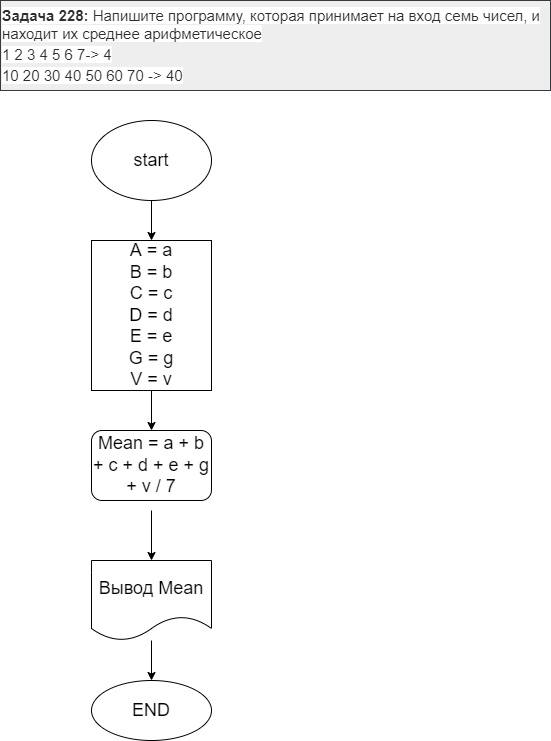

The diagram above was exported from draw.io. Its source (the exported page's mxGraphModel, read from the mxfile embedded in the PNG):
<mxGraphModel dx="734" dy="478" grid="1" gridSize="10" guides="1" tooltips="1" connect="1" arrows="1" fold="1" page="1" pageScale="1" pageWidth="827" pageHeight="1169" math="0" shadow="0">
  <root>
    <mxCell id="0" />
    <mxCell id="1" parent="0" />
    <mxCell id="2" value="&lt;strong style=&quot;box-sizing: border-box; font-weight: 700; color: rgb(44, 45, 48); font-family: roboto, &amp;quot;san francisco&amp;quot;, &amp;quot;helvetica neue&amp;quot;, helvetica, arial; font-size: 15px; font-style: normal; letter-spacing: normal; text-indent: 0px; text-transform: none; word-spacing: 0px; background-color: rgb(255, 255, 255);&quot;&gt;Задача 228:&lt;/strong&gt;&lt;span style=&quot;color: rgb(44, 45, 48); font-family: roboto, &amp;quot;san francisco&amp;quot;, &amp;quot;helvetica neue&amp;quot;, helvetica, arial; font-size: 15px; font-style: normal; font-weight: 400; letter-spacing: normal; text-indent: 0px; text-transform: none; word-spacing: 0px; background-color: rgb(255, 255, 255); display: inline; float: none;&quot;&gt;&lt;span&gt;&amp;nbsp;&lt;/span&gt;Напишите программу, которая принимает на вход семь чисел, и находит их среднее арифметическое&lt;/span&gt;&lt;br style=&quot;box-sizing: border-box; color: rgb(44, 45, 48); font-family: roboto, &amp;quot;san francisco&amp;quot;, &amp;quot;helvetica neue&amp;quot;, helvetica, arial; font-size: 15px; font-style: normal; font-weight: 400; letter-spacing: normal; text-indent: 0px; text-transform: none; word-spacing: 0px; background-color: rgb(255, 255, 255);&quot;&gt;&lt;span style=&quot;color: rgb(44, 45, 48); font-family: roboto, &amp;quot;san francisco&amp;quot;, &amp;quot;helvetica neue&amp;quot;, helvetica, arial; font-size: 15px; font-style: normal; font-weight: 400; letter-spacing: normal; text-indent: 0px; text-transform: none; word-spacing: 0px; background-color: rgb(255, 255, 255); display: inline; float: none;&quot;&gt;1 2 3 4 5 6 7-&amp;gt; 4&lt;/span&gt;&lt;br style=&quot;box-sizing: border-box; color: rgb(44, 45, 48); font-family: roboto, &amp;quot;san francisco&amp;quot;, &amp;quot;helvetica neue&amp;quot;, helvetica, arial; font-size: 15px; font-style: normal; font-weight: 400; letter-spacing: normal; text-indent: 0px; text-transform: none; word-spacing: 0px; background-color: rgb(255, 255, 255);&quot;&gt;&lt;span style=&quot;color: rgb(44, 45, 48); font-family: roboto, &amp;quot;san francisco&amp;quot;, &amp;quot;helvetica neue&amp;quot;, helvetica, arial; font-size: 15px; font-style: normal; font-weight: 400; letter-spacing: normal; text-indent: 0px; text-transform: none; word-spacing: 0px; background-color: rgb(255, 255, 255); display: inline; float: none;&quot;&gt;10 20 30 40 50 60 70 -&amp;gt; 40&lt;/span&gt;" style="text;whiteSpace=wrap;html=1;fillColor=#eeeeee;strokeColor=#36393d;" vertex="1" parent="1">
      <mxGeometry x="139" width="550" height="90" as="geometry" />
    </mxCell>
    <mxCell id="5" value="" style="edgeStyle=none;html=1;" edge="1" parent="1" source="3" target="4">
      <mxGeometry relative="1" as="geometry" />
    </mxCell>
    <mxCell id="3" value="&lt;font style=&quot;font-size: 18px&quot;&gt;start&lt;/font&gt;" style="ellipse;whiteSpace=wrap;html=1;" vertex="1" parent="1">
      <mxGeometry x="230" y="120" width="120" height="80" as="geometry" />
    </mxCell>
    <mxCell id="4" value="&lt;font style=&quot;font-size: 18px&quot;&gt;A = a&lt;br&gt;B = b&lt;br&gt;C = c&lt;br&gt;D = d&lt;br&gt;E = e&lt;br&gt;G = g&lt;br&gt;V = v&lt;/font&gt;" style="whiteSpace=wrap;html=1;" vertex="1" parent="1">
      <mxGeometry x="230" y="240" width="120" height="150" as="geometry" />
    </mxCell>
    <mxCell id="8" value="&lt;font style=&quot;font-size: 18px&quot;&gt;Mean = a + b + c + d + e + g + v / 7&lt;/font&gt;" style="rounded=1;whiteSpace=wrap;html=1;" vertex="1" parent="1">
      <mxGeometry x="230" y="430" width="120" height="70" as="geometry" />
    </mxCell>
    <mxCell id="14" value="" style="edgeStyle=none;html=1;" edge="1" parent="1" source="12" target="13">
      <mxGeometry relative="1" as="geometry" />
    </mxCell>
    <mxCell id="12" value="&lt;font style=&quot;font-size: 18px&quot;&gt;Вывод Mean&lt;/font&gt;" style="shape=document;whiteSpace=wrap;html=1;boundedLbl=1;" vertex="1" parent="1">
      <mxGeometry x="230" y="560" width="120" height="80" as="geometry" />
    </mxCell>
    <mxCell id="13" value="&lt;font style=&quot;font-size: 18px&quot;&gt;END&lt;/font&gt;" style="ellipse;whiteSpace=wrap;html=1;" vertex="1" parent="1">
      <mxGeometry x="230" y="680" width="120" height="60" as="geometry" />
    </mxCell>
    <mxCell id="15" value="" style="endArrow=classic;html=1;fontSize=18;entryX=0.5;entryY=0;entryDx=0;entryDy=0;" edge="1" parent="1" target="12">
      <mxGeometry width="50" height="50" relative="1" as="geometry">
        <mxPoint x="290" y="510" as="sourcePoint" />
        <mxPoint x="340" y="460" as="targetPoint" />
      </mxGeometry>
    </mxCell>
    <mxCell id="16" value="" style="endArrow=classic;html=1;fontSize=18;" edge="1" parent="1">
      <mxGeometry width="50" height="50" relative="1" as="geometry">
        <mxPoint x="290" y="390" as="sourcePoint" />
        <mxPoint x="290" y="430" as="targetPoint" />
      </mxGeometry>
    </mxCell>
  </root>
</mxGraphModel>